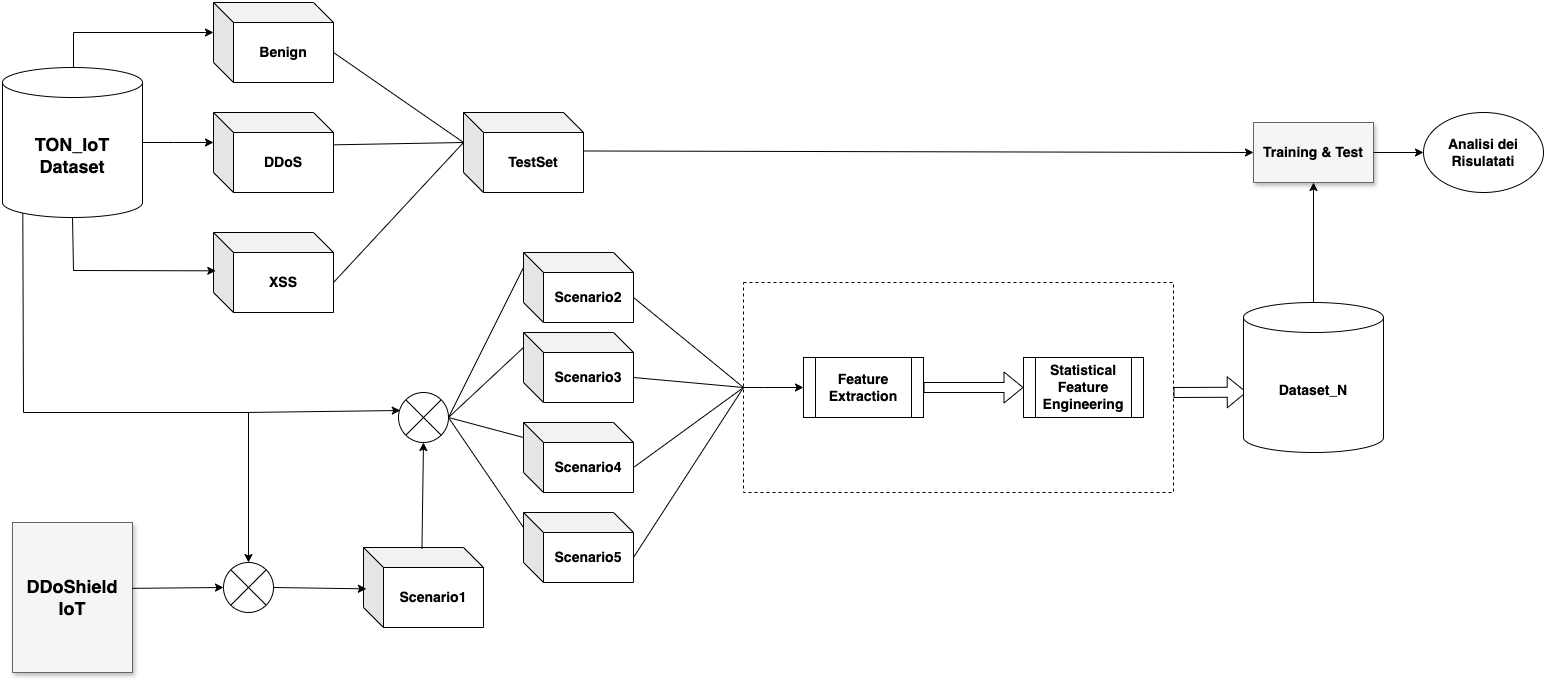

The diagram above was exported from draw.io. Its source (the exported page's mxGraphModel, read from the mxfile embedded in the PNG):
<mxGraphModel dx="1306" dy="947" grid="1" gridSize="10" guides="1" tooltips="1" connect="1" arrows="1" fold="1" page="1" pageScale="1.5" pageWidth="1169" pageHeight="826" background="none" math="0" shadow="0">
  <root>
    <mxCell id="0" style=";html=1;" />
    <mxCell id="1" style=";html=1;" parent="0" />
    <mxCell id="3a17f1ce550125da-11" value="Training &amp;amp; Test" style="whiteSpace=wrap;html=1;shadow=1;fontSize=14;fillColor=#f5f5f5;strokeColor=#666666;fontStyle=1" parent="1" vertex="1">
      <mxGeometry x="1400" y="150" width="120" height="60" as="geometry" />
    </mxCell>
    <mxCell id="Upv4YybJIMChpoN5srZg-8" value="" style="edgeStyle=orthogonalEdgeStyle;rounded=0;orthogonalLoop=1;jettySize=auto;html=1;" edge="1" parent="1" source="Upv4YybJIMChpoN5srZg-1" target="Upv4YybJIMChpoN5srZg-6">
      <mxGeometry relative="1" as="geometry">
        <Array as="points">
          <mxPoint x="320" y="170" />
          <mxPoint x="320" y="170" />
        </Array>
      </mxGeometry>
    </mxCell>
    <mxCell id="Upv4YybJIMChpoN5srZg-1" value="&lt;b&gt;&lt;font style=&quot;font-size: 18px;&quot;&gt;TON_IoT Dataset&lt;/font&gt;&lt;/b&gt;" style="shape=cylinder3;whiteSpace=wrap;html=1;boundedLbl=1;backgroundOutline=1;size=15;" vertex="1" parent="1">
      <mxGeometry x="149" y="95" width="140" height="150" as="geometry" />
    </mxCell>
    <mxCell id="Upv4YybJIMChpoN5srZg-4" value="&lt;b&gt;&lt;font style=&quot;font-size: 14px;&quot;&gt;Benign&lt;/font&gt;&lt;/b&gt;" style="shape=cube;whiteSpace=wrap;html=1;boundedLbl=1;backgroundOutline=1;darkOpacity=0.05;darkOpacity2=0.1;" vertex="1" parent="1">
      <mxGeometry x="360" y="30" width="120" height="80" as="geometry" />
    </mxCell>
    <mxCell id="Upv4YybJIMChpoN5srZg-5" value="&lt;font style=&quot;font-size: 14px;&quot;&gt;&lt;b&gt;XSS&lt;/b&gt;&lt;/font&gt;" style="shape=cube;whiteSpace=wrap;html=1;boundedLbl=1;backgroundOutline=1;darkOpacity=0.05;darkOpacity2=0.1;" vertex="1" parent="1">
      <mxGeometry x="360" y="260" width="120" height="80" as="geometry" />
    </mxCell>
    <mxCell id="Upv4YybJIMChpoN5srZg-6" value="&lt;font style=&quot;font-size: 14px;&quot;&gt;&lt;b&gt;DDoS&lt;/b&gt;&lt;/font&gt;" style="shape=cube;whiteSpace=wrap;html=1;boundedLbl=1;backgroundOutline=1;darkOpacity=0.05;darkOpacity2=0.1;" vertex="1" parent="1">
      <mxGeometry x="360" y="140" width="120" height="80" as="geometry" />
    </mxCell>
    <mxCell id="Upv4YybJIMChpoN5srZg-15" value="" style="endArrow=classic;html=1;rounded=0;entryX=0;entryY=0;entryDx=0;entryDy=30;entryPerimeter=0;" edge="1" parent="1" target="Upv4YybJIMChpoN5srZg-4">
      <mxGeometry width="50" height="50" relative="1" as="geometry">
        <mxPoint x="220" y="95" as="sourcePoint" />
        <mxPoint x="720" y="460" as="targetPoint" />
        <Array as="points">
          <mxPoint x="220" y="60" />
        </Array>
      </mxGeometry>
    </mxCell>
    <mxCell id="Upv4YybJIMChpoN5srZg-16" value="" style="endArrow=classic;html=1;rounded=0;exitX=0.5;exitY=1;exitDx=0;exitDy=0;exitPerimeter=0;entryX=0.019;entryY=0.479;entryDx=0;entryDy=0;entryPerimeter=0;" edge="1" parent="1" source="Upv4YybJIMChpoN5srZg-1" target="Upv4YybJIMChpoN5srZg-5">
      <mxGeometry width="50" height="50" relative="1" as="geometry">
        <mxPoint x="670" y="510" as="sourcePoint" />
        <mxPoint x="720" y="460" as="targetPoint" />
        <Array as="points">
          <mxPoint x="220" y="298" />
        </Array>
      </mxGeometry>
    </mxCell>
    <mxCell id="Upv4YybJIMChpoN5srZg-17" value="&lt;font style=&quot;font-size: 14px;&quot;&gt;&lt;b&gt;TestSet&lt;/b&gt;&lt;/font&gt;" style="shape=cube;whiteSpace=wrap;html=1;boundedLbl=1;backgroundOutline=1;darkOpacity=0.05;darkOpacity2=0.1;" vertex="1" parent="1">
      <mxGeometry x="610" y="140" width="120" height="80" as="geometry" />
    </mxCell>
    <mxCell id="Upv4YybJIMChpoN5srZg-25" value="" style="endArrow=none;html=1;rounded=0;entryX=0;entryY=0;entryDx=0;entryDy=30;entryPerimeter=0;exitX=0;exitY=0;exitDx=120;exitDy=50;exitPerimeter=0;" edge="1" parent="1" source="Upv4YybJIMChpoN5srZg-5" target="Upv4YybJIMChpoN5srZg-17">
      <mxGeometry width="50" height="50" relative="1" as="geometry">
        <mxPoint x="670" y="510" as="sourcePoint" />
        <mxPoint x="720" y="460" as="targetPoint" />
      </mxGeometry>
    </mxCell>
    <mxCell id="Upv4YybJIMChpoN5srZg-26" value="" style="endArrow=none;html=1;rounded=0;entryX=0;entryY=0;entryDx=0;entryDy=30;entryPerimeter=0;exitX=0;exitY=0;exitDx=120;exitDy=50;exitPerimeter=0;" edge="1" parent="1" source="Upv4YybJIMChpoN5srZg-4" target="Upv4YybJIMChpoN5srZg-17">
      <mxGeometry width="50" height="50" relative="1" as="geometry">
        <mxPoint x="670" y="510" as="sourcePoint" />
        <mxPoint x="720" y="460" as="targetPoint" />
      </mxGeometry>
    </mxCell>
    <mxCell id="Upv4YybJIMChpoN5srZg-27" value="" style="endArrow=none;html=1;rounded=0;entryX=0;entryY=0;entryDx=0;entryDy=30;entryPerimeter=0;exitX=1.003;exitY=0.404;exitDx=0;exitDy=0;exitPerimeter=0;" edge="1" parent="1" source="Upv4YybJIMChpoN5srZg-6" target="Upv4YybJIMChpoN5srZg-17">
      <mxGeometry width="50" height="50" relative="1" as="geometry">
        <mxPoint x="670" y="510" as="sourcePoint" />
        <mxPoint x="720" y="460" as="targetPoint" />
      </mxGeometry>
    </mxCell>
    <mxCell id="Upv4YybJIMChpoN5srZg-28" value="&lt;b&gt;DDoShield&lt;/b&gt;&lt;div&gt;&lt;b&gt;IoT&lt;/b&gt;&lt;/div&gt;" style="whiteSpace=wrap;html=1;shadow=1;fontSize=18;fillColor=#f5f5f5;strokeColor=#666666;" vertex="1" parent="1">
      <mxGeometry x="159" y="550" width="120" height="150" as="geometry" />
    </mxCell>
    <mxCell id="Upv4YybJIMChpoN5srZg-29" value="" style="shape=sumEllipse;perimeter=ellipsePerimeter;whiteSpace=wrap;html=1;backgroundOutline=1;" vertex="1" parent="1">
      <mxGeometry x="370" y="590" width="50" height="50" as="geometry" />
    </mxCell>
    <mxCell id="Upv4YybJIMChpoN5srZg-31" value="" style="endArrow=classic;html=1;rounded=0;entryX=0;entryY=0.5;entryDx=0;entryDy=0;exitX=0.996;exitY=0.439;exitDx=0;exitDy=0;exitPerimeter=0;" edge="1" parent="1" source="Upv4YybJIMChpoN5srZg-28" target="Upv4YybJIMChpoN5srZg-29">
      <mxGeometry width="50" height="50" relative="1" as="geometry">
        <mxPoint x="640" y="480" as="sourcePoint" />
        <mxPoint x="690" y="430" as="targetPoint" />
      </mxGeometry>
    </mxCell>
    <mxCell id="Upv4YybJIMChpoN5srZg-32" value="" style="endArrow=classic;html=1;rounded=0;exitX=0.145;exitY=1;exitDx=0;exitDy=-4.35;exitPerimeter=0;entryX=0.5;entryY=0;entryDx=0;entryDy=0;horizontal=1;" edge="1" parent="1" source="Upv4YybJIMChpoN5srZg-1" target="Upv4YybJIMChpoN5srZg-29">
      <mxGeometry width="50" height="50" relative="1" as="geometry">
        <mxPoint x="640" y="480" as="sourcePoint" />
        <mxPoint x="690" y="430" as="targetPoint" />
        <Array as="points">
          <mxPoint x="170" y="440" />
          <mxPoint x="395" y="440" />
        </Array>
      </mxGeometry>
    </mxCell>
    <mxCell id="Upv4YybJIMChpoN5srZg-33" value="&lt;font style=&quot;font-size: 14px;&quot;&gt;&lt;b&gt;Scenario1&lt;/b&gt;&lt;/font&gt;" style="shape=cube;whiteSpace=wrap;html=1;boundedLbl=1;backgroundOutline=1;darkOpacity=0.05;darkOpacity2=0.1;" vertex="1" parent="1">
      <mxGeometry x="510" y="575" width="120" height="80" as="geometry" />
    </mxCell>
    <mxCell id="Upv4YybJIMChpoN5srZg-36" value="" style="endArrow=classic;html=1;rounded=0;entryX=0.024;entryY=0.517;entryDx=0;entryDy=0;entryPerimeter=0;exitX=1;exitY=0.5;exitDx=0;exitDy=0;" edge="1" parent="1" source="Upv4YybJIMChpoN5srZg-29" target="Upv4YybJIMChpoN5srZg-33">
      <mxGeometry width="50" height="50" relative="1" as="geometry">
        <mxPoint x="640" y="480" as="sourcePoint" />
        <mxPoint x="690" y="430" as="targetPoint" />
      </mxGeometry>
    </mxCell>
    <mxCell id="Upv4YybJIMChpoN5srZg-38" value="" style="shape=sumEllipse;perimeter=ellipsePerimeter;whiteSpace=wrap;html=1;backgroundOutline=1;" vertex="1" parent="1">
      <mxGeometry x="545" y="420" width="50" height="50" as="geometry" />
    </mxCell>
    <mxCell id="Upv4YybJIMChpoN5srZg-39" value="" style="endArrow=classic;html=1;rounded=0;entryX=0.5;entryY=1;entryDx=0;entryDy=0;exitX=0.487;exitY=0.017;exitDx=0;exitDy=0;exitPerimeter=0;" edge="1" parent="1" source="Upv4YybJIMChpoN5srZg-33" target="Upv4YybJIMChpoN5srZg-38">
      <mxGeometry width="50" height="50" relative="1" as="geometry">
        <mxPoint x="640" y="480" as="sourcePoint" />
        <mxPoint x="690" y="430" as="targetPoint" />
      </mxGeometry>
    </mxCell>
    <mxCell id="Upv4YybJIMChpoN5srZg-40" value="" style="endArrow=classic;html=1;rounded=0;entryX=0.036;entryY=0.36;entryDx=0;entryDy=0;entryPerimeter=0;" edge="1" parent="1" target="Upv4YybJIMChpoN5srZg-38">
      <mxGeometry width="50" height="50" relative="1" as="geometry">
        <mxPoint x="390" y="440" as="sourcePoint" />
        <mxPoint x="530" y="410" as="targetPoint" />
      </mxGeometry>
    </mxCell>
    <mxCell id="Upv4YybJIMChpoN5srZg-41" value="" style="endArrow=none;html=1;rounded=0;exitX=1;exitY=0.5;exitDx=0;exitDy=0;entryX=0;entryY=0;entryDx=0;entryDy=15;entryPerimeter=0;" edge="1" parent="1" source="Upv4YybJIMChpoN5srZg-38" target="Upv4YybJIMChpoN5srZg-45">
      <mxGeometry width="50" height="50" relative="1" as="geometry">
        <mxPoint x="640" y="470" as="sourcePoint" />
        <mxPoint x="660" y="400" as="targetPoint" />
      </mxGeometry>
    </mxCell>
    <mxCell id="Upv4YybJIMChpoN5srZg-45" value="&lt;b&gt;&lt;font style=&quot;font-size: 14px;&quot;&gt;Scenario2&lt;/font&gt;&lt;/b&gt;" style="shape=cube;whiteSpace=wrap;html=1;boundedLbl=1;backgroundOutline=1;darkOpacity=0.05;darkOpacity2=0.1;" vertex="1" parent="1">
      <mxGeometry x="670" y="280" width="110" height="70" as="geometry" />
    </mxCell>
    <mxCell id="Upv4YybJIMChpoN5srZg-46" value="Scenario3" style="shape=cube;whiteSpace=wrap;html=1;boundedLbl=1;backgroundOutline=1;darkOpacity=0.05;darkOpacity2=0.1;fontStyle=1;fontSize=14;" vertex="1" parent="1">
      <mxGeometry x="670" y="360" width="110" height="70" as="geometry" />
    </mxCell>
    <mxCell id="Upv4YybJIMChpoN5srZg-47" value="Scenario4" style="shape=cube;whiteSpace=wrap;html=1;boundedLbl=1;backgroundOutline=1;darkOpacity=0.05;darkOpacity2=0.1;fontStyle=1;fontSize=14;" vertex="1" parent="1">
      <mxGeometry x="670" y="450" width="110" height="70" as="geometry" />
    </mxCell>
    <mxCell id="Upv4YybJIMChpoN5srZg-48" value="Scenario5" style="shape=cube;whiteSpace=wrap;html=1;boundedLbl=1;backgroundOutline=1;darkOpacity=0.05;darkOpacity2=0.1;fontStyle=1;fontSize=14;" vertex="1" parent="1">
      <mxGeometry x="670" y="540" width="110" height="70" as="geometry" />
    </mxCell>
    <mxCell id="Upv4YybJIMChpoN5srZg-49" value="" style="endArrow=none;html=1;rounded=0;entryX=0;entryY=0;entryDx=0;entryDy=15;entryPerimeter=0;exitX=1;exitY=0.5;exitDx=0;exitDy=0;" edge="1" parent="1" source="Upv4YybJIMChpoN5srZg-38" target="Upv4YybJIMChpoN5srZg-46">
      <mxGeometry width="50" height="50" relative="1" as="geometry">
        <mxPoint x="640" y="470" as="sourcePoint" />
        <mxPoint x="690" y="420" as="targetPoint" />
      </mxGeometry>
    </mxCell>
    <mxCell id="Upv4YybJIMChpoN5srZg-50" value="" style="endArrow=none;html=1;rounded=0;exitX=1;exitY=0.5;exitDx=0;exitDy=0;entryX=0;entryY=0;entryDx=0;entryDy=15;entryPerimeter=0;" edge="1" parent="1" source="Upv4YybJIMChpoN5srZg-38" target="Upv4YybJIMChpoN5srZg-47">
      <mxGeometry width="50" height="50" relative="1" as="geometry">
        <mxPoint x="640" y="470" as="sourcePoint" />
        <mxPoint x="690" y="420" as="targetPoint" />
      </mxGeometry>
    </mxCell>
    <mxCell id="Upv4YybJIMChpoN5srZg-51" value="" style="endArrow=none;html=1;rounded=0;exitX=1;exitY=0.5;exitDx=0;exitDy=0;entryX=0;entryY=0;entryDx=0;entryDy=15;entryPerimeter=0;" edge="1" parent="1" source="Upv4YybJIMChpoN5srZg-38" target="Upv4YybJIMChpoN5srZg-48">
      <mxGeometry width="50" height="50" relative="1" as="geometry">
        <mxPoint x="640" y="470" as="sourcePoint" />
        <mxPoint x="690" y="420" as="targetPoint" />
      </mxGeometry>
    </mxCell>
    <mxCell id="Upv4YybJIMChpoN5srZg-55" value="" style="group" vertex="1" connectable="0" parent="1">
      <mxGeometry x="890" y="310" width="650" height="270" as="geometry" />
    </mxCell>
    <mxCell id="Upv4YybJIMChpoN5srZg-53" value="" style="rounded=0;whiteSpace=wrap;html=1;dashed=1;fillColor=none;" vertex="1" parent="Upv4YybJIMChpoN5srZg-55">
      <mxGeometry width="430" height="210" as="geometry" />
    </mxCell>
    <mxCell id="Upv4YybJIMChpoN5srZg-54" value="Feature Extraction" style="shape=process;whiteSpace=wrap;html=1;backgroundOutline=1;fontStyle=1;fontSize=14;" vertex="1" parent="Upv4YybJIMChpoN5srZg-55">
      <mxGeometry x="60" y="75" width="120" height="60" as="geometry" />
    </mxCell>
    <mxCell id="Upv4YybJIMChpoN5srZg-59" value="Statistical Feature Engineering" style="shape=process;whiteSpace=wrap;html=1;backgroundOutline=1;fontStyle=1;fontSize=14;" vertex="1" parent="Upv4YybJIMChpoN5srZg-55">
      <mxGeometry x="280" y="75" width="120" height="60" as="geometry" />
    </mxCell>
    <mxCell id="Upv4YybJIMChpoN5srZg-70" value="" style="shape=flexArrow;endArrow=classic;html=1;rounded=0;entryX=0;entryY=0.5;entryDx=0;entryDy=0;exitX=1;exitY=0.5;exitDx=0;exitDy=0;" edge="1" parent="Upv4YybJIMChpoN5srZg-55" source="Upv4YybJIMChpoN5srZg-54" target="Upv4YybJIMChpoN5srZg-59">
      <mxGeometry width="50" height="50" relative="1" as="geometry">
        <mxPoint x="-30" y="180" as="sourcePoint" />
        <mxPoint x="20" y="130" as="targetPoint" />
      </mxGeometry>
    </mxCell>
    <mxCell id="Upv4YybJIMChpoN5srZg-72" value="" style="endArrow=classic;html=1;rounded=0;entryX=0;entryY=0.5;entryDx=0;entryDy=0;exitX=0;exitY=0.5;exitDx=0;exitDy=0;" edge="1" parent="Upv4YybJIMChpoN5srZg-55" source="Upv4YybJIMChpoN5srZg-53" target="Upv4YybJIMChpoN5srZg-54">
      <mxGeometry width="50" height="50" relative="1" as="geometry">
        <mxPoint x="-30" y="180" as="sourcePoint" />
        <mxPoint x="20" y="130" as="targetPoint" />
        <Array as="points">
          <mxPoint x="20" y="105" />
        </Array>
      </mxGeometry>
    </mxCell>
    <mxCell id="Upv4YybJIMChpoN5srZg-78" value="" style="shape=flexArrow;endArrow=classic;html=1;rounded=0;entryX=0.023;entryY=0.598;entryDx=0;entryDy=0;entryPerimeter=0;" edge="1" parent="Upv4YybJIMChpoN5srZg-55" target="Upv4YybJIMChpoN5srZg-79">
      <mxGeometry width="50" height="50" relative="1" as="geometry">
        <mxPoint x="430" y="110" as="sourcePoint" />
        <mxPoint x="510" y="110" as="targetPoint" />
      </mxGeometry>
    </mxCell>
    <mxCell id="Upv4YybJIMChpoN5srZg-79" value="Dataset_N" style="shape=cylinder3;whiteSpace=wrap;html=1;boundedLbl=1;backgroundOutline=1;size=15;fontStyle=1;fontSize=14;" vertex="1" parent="Upv4YybJIMChpoN5srZg-55">
      <mxGeometry x="500" y="20" width="140" height="150" as="geometry" />
    </mxCell>
    <mxCell id="Upv4YybJIMChpoN5srZg-66" value="" style="endArrow=none;html=1;rounded=0;exitX=0;exitY=0;exitDx=110;exitDy=45;exitPerimeter=0;entryX=0;entryY=0.5;entryDx=0;entryDy=0;" edge="1" parent="1" source="Upv4YybJIMChpoN5srZg-48" target="Upv4YybJIMChpoN5srZg-53">
      <mxGeometry width="50" height="50" relative="1" as="geometry">
        <mxPoint x="860" y="470" as="sourcePoint" />
        <mxPoint x="910" y="420" as="targetPoint" />
      </mxGeometry>
    </mxCell>
    <mxCell id="Upv4YybJIMChpoN5srZg-67" value="" style="endArrow=none;html=1;rounded=0;exitX=0;exitY=0;exitDx=110;exitDy=45;exitPerimeter=0;entryX=0;entryY=0.5;entryDx=0;entryDy=0;" edge="1" parent="1" source="Upv4YybJIMChpoN5srZg-47" target="Upv4YybJIMChpoN5srZg-53">
      <mxGeometry width="50" height="50" relative="1" as="geometry">
        <mxPoint x="860" y="470" as="sourcePoint" />
        <mxPoint x="910" y="420" as="targetPoint" />
      </mxGeometry>
    </mxCell>
    <mxCell id="Upv4YybJIMChpoN5srZg-68" value="" style="endArrow=none;html=1;rounded=0;exitX=0;exitY=0;exitDx=110;exitDy=45;exitPerimeter=0;entryX=0;entryY=0.5;entryDx=0;entryDy=0;" edge="1" parent="1" source="Upv4YybJIMChpoN5srZg-46" target="Upv4YybJIMChpoN5srZg-53">
      <mxGeometry width="50" height="50" relative="1" as="geometry">
        <mxPoint x="770" y="475" as="sourcePoint" />
        <mxPoint x="900" y="435" as="targetPoint" />
      </mxGeometry>
    </mxCell>
    <mxCell id="Upv4YybJIMChpoN5srZg-69" value="" style="endArrow=none;html=1;rounded=0;exitX=0;exitY=0;exitDx=110;exitDy=45;exitPerimeter=0;entryX=0;entryY=0.5;entryDx=0;entryDy=0;" edge="1" parent="1" source="Upv4YybJIMChpoN5srZg-45" target="Upv4YybJIMChpoN5srZg-53">
      <mxGeometry width="50" height="50" relative="1" as="geometry">
        <mxPoint x="780" y="485" as="sourcePoint" />
        <mxPoint x="910" y="445" as="targetPoint" />
      </mxGeometry>
    </mxCell>
    <mxCell id="Upv4YybJIMChpoN5srZg-81" value="" style="endArrow=classic;html=1;rounded=0;entryX=0.5;entryY=1;entryDx=0;entryDy=0;exitX=0.5;exitY=0;exitDx=0;exitDy=0;exitPerimeter=0;" edge="1" parent="1" source="Upv4YybJIMChpoN5srZg-79" target="3a17f1ce550125da-11">
      <mxGeometry width="50" height="50" relative="1" as="geometry">
        <mxPoint x="860" y="370" as="sourcePoint" />
        <mxPoint x="910" y="320" as="targetPoint" />
      </mxGeometry>
    </mxCell>
    <mxCell id="Upv4YybJIMChpoN5srZg-82" value="" style="endArrow=classic;html=1;rounded=0;exitX=0.996;exitY=0.481;exitDx=0;exitDy=0;exitPerimeter=0;entryX=0;entryY=0.5;entryDx=0;entryDy=0;" edge="1" parent="1" source="Upv4YybJIMChpoN5srZg-17" target="3a17f1ce550125da-11">
      <mxGeometry width="50" height="50" relative="1" as="geometry">
        <mxPoint x="860" y="370" as="sourcePoint" />
        <mxPoint x="910" y="320" as="targetPoint" />
      </mxGeometry>
    </mxCell>
    <mxCell id="Upv4YybJIMChpoN5srZg-83" value="Analisi dei Risulatati" style="ellipse;whiteSpace=wrap;html=1;fontStyle=1;fontSize=14;" vertex="1" parent="1">
      <mxGeometry x="1570" y="140" width="120" height="80" as="geometry" />
    </mxCell>
    <mxCell id="Upv4YybJIMChpoN5srZg-84" value="" style="endArrow=classic;html=1;rounded=0;entryX=0;entryY=0.5;entryDx=0;entryDy=0;exitX=1;exitY=0.5;exitDx=0;exitDy=0;" edge="1" parent="1" source="3a17f1ce550125da-11" target="Upv4YybJIMChpoN5srZg-83">
      <mxGeometry width="50" height="50" relative="1" as="geometry">
        <mxPoint x="860" y="370" as="sourcePoint" />
        <mxPoint x="910" y="320" as="targetPoint" />
      </mxGeometry>
    </mxCell>
  </root>
</mxGraphModel>